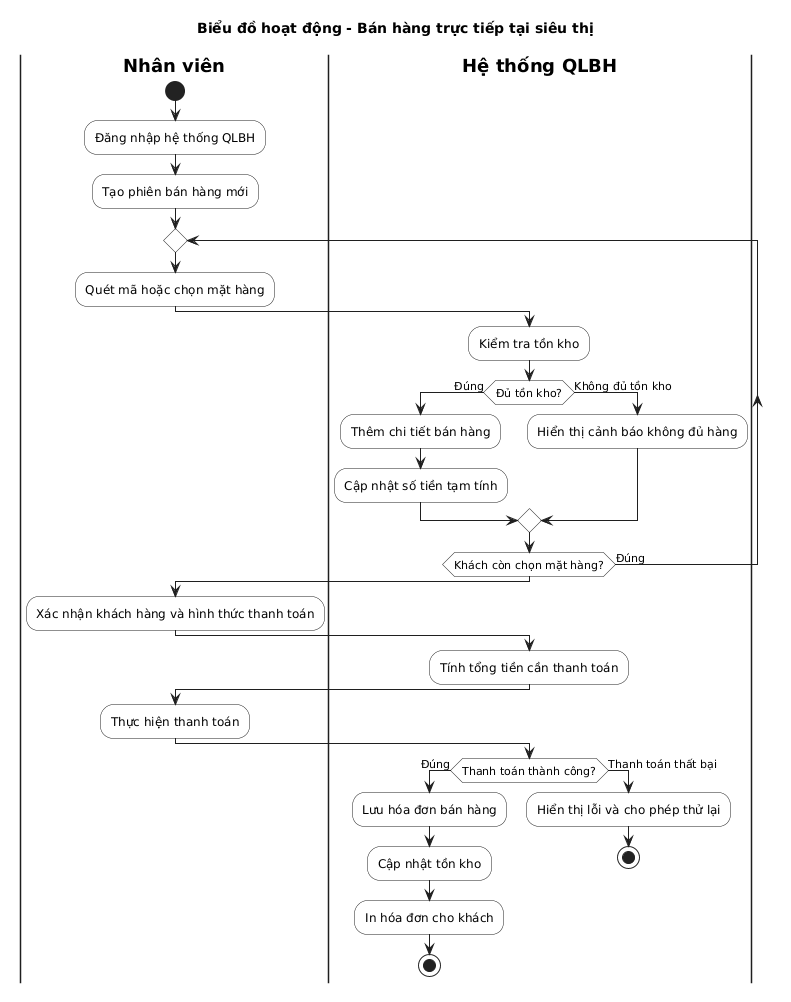

The diagram above was rendered by PlantUML. Its source (embedded in the PNG):
@startuml
title "Biểu đồ hoạt động - Bán hàng trực tiếp tại siêu thị"
skinparam backgroundColor white
skinparam defaultFontName Arial
skinparam shadowing false
skinparam ArrowColor #1F1F1F
skinparam ArrowThickness 1
skinparam titleFontStyle bold
skinparam activityBorderColor #1F1F1F
skinparam activityBackgroundColor white
skinparam activityDiamondBackgroundColor white
skinparam activityDiamondBorderColor #1F1F1F
skinparam activityArrowColor #1F1F1F
skinparam partitionBorderColor #1F1F1F
skinparam swimlaneBorderColor #1F1F1F
skinparam swimlaneTitleFontStyle bold
|Nhân viên|
start
:Đăng nhập hệ thống QLBH;
:Tạo phiên bán hàng mới;
repeat
:Quét mã hoặc chọn mặt hàng;
|Hệ thống QLBH|
:Kiểm tra tồn kho;
if (Đủ tồn kho?) then (Đúng)
:Thêm chi tiết bán hàng;
:Cập nhật số tiền tạm tính;
else (Không đủ tồn kho)
:Hiển thị cảnh báo không đủ hàng;
endif
repeat while (Khách còn chọn mặt hàng?) is (Đúng)
|Nhân viên|
:Xác nhận khách hàng và hình thức thanh toán;
|Hệ thống QLBH|
:Tính tổng tiền cần thanh toán;
|Nhân viên|
:Thực hiện thanh toán;
|Hệ thống QLBH|
if (Thanh toán thành công?) then (Đúng)
:Lưu hóa đơn bán hàng;
:Cập nhật tồn kho;
:In hóa đơn cho khách;
stop
else (Thanh toán thất bại)
:Hiển thị lỗi và cho phép thử lại;
stop
endif
@enduml